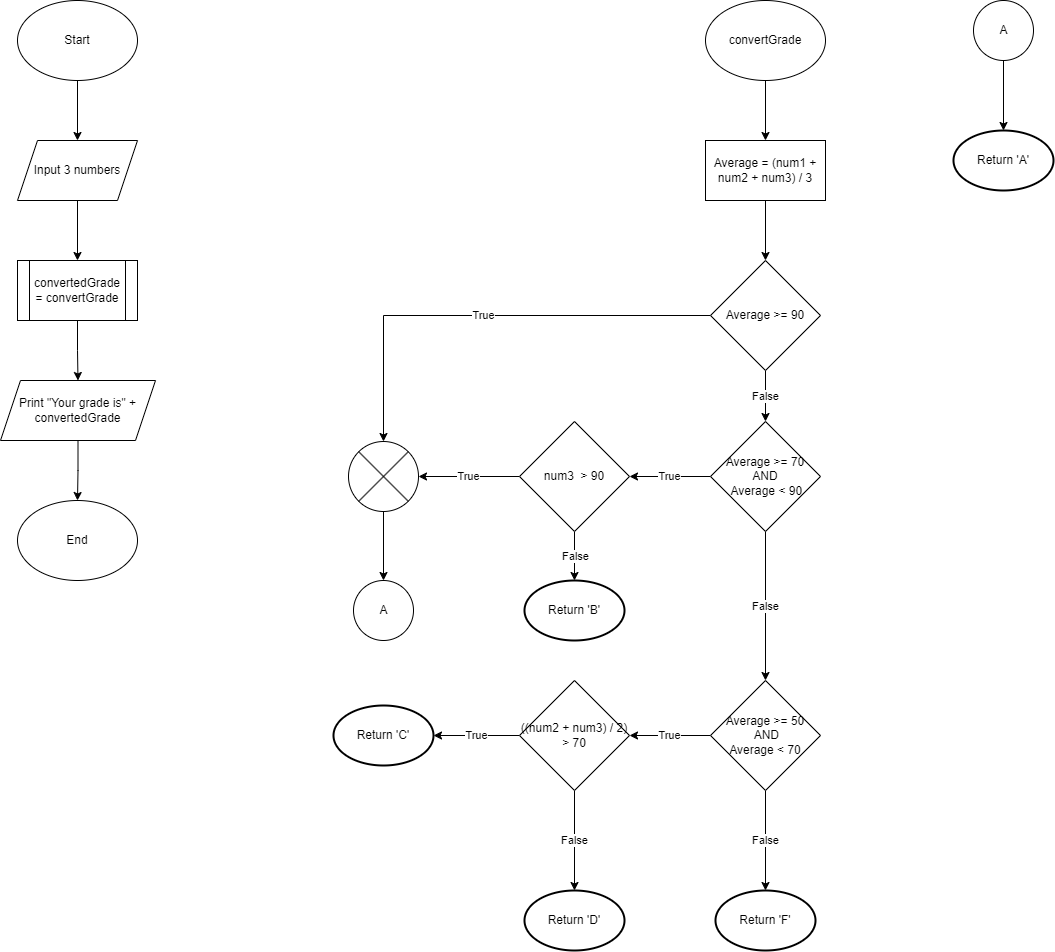

The diagram above was exported from draw.io. Its source (the exported page's mxGraphModel, read from the mxfile embedded in the PNG):
<mxGraphModel dx="1036" dy="606" grid="1" gridSize="10" guides="1" tooltips="1" connect="1" arrows="1" fold="1" page="1" pageScale="1" pageWidth="850" pageHeight="1100" math="0" shadow="0">
  <root>
    <mxCell id="0" />
    <mxCell id="1" parent="0" />
    <mxCell id="6jvVglzmcCXZdFAOkIB7-6" value="" style="edgeStyle=orthogonalEdgeStyle;rounded=0;orthogonalLoop=1;jettySize=auto;html=1;" parent="1" source="6jvVglzmcCXZdFAOkIB7-1" target="6jvVglzmcCXZdFAOkIB7-2" edge="1">
      <mxGeometry relative="1" as="geometry" />
    </mxCell>
    <mxCell id="6jvVglzmcCXZdFAOkIB7-1" value="Start" style="ellipse;whiteSpace=wrap;html=1;" parent="1" vertex="1">
      <mxGeometry x="59" width="120" height="80" as="geometry" />
    </mxCell>
    <mxCell id="6jvVglzmcCXZdFAOkIB7-7" value="" style="edgeStyle=orthogonalEdgeStyle;rounded=0;orthogonalLoop=1;jettySize=auto;html=1;" parent="1" source="6jvVglzmcCXZdFAOkIB7-2" target="6jvVglzmcCXZdFAOkIB7-3" edge="1">
      <mxGeometry relative="1" as="geometry" />
    </mxCell>
    <mxCell id="6jvVglzmcCXZdFAOkIB7-2" value="Input 3 numbers" style="shape=parallelogram;perimeter=parallelogramPerimeter;whiteSpace=wrap;html=1;fixedSize=1;" parent="1" vertex="1">
      <mxGeometry x="59" y="140" width="120" height="60" as="geometry" />
    </mxCell>
    <mxCell id="6jvVglzmcCXZdFAOkIB7-8" value="" style="edgeStyle=orthogonalEdgeStyle;rounded=0;orthogonalLoop=1;jettySize=auto;html=1;" parent="1" source="6jvVglzmcCXZdFAOkIB7-3" target="6jvVglzmcCXZdFAOkIB7-4" edge="1">
      <mxGeometry relative="1" as="geometry" />
    </mxCell>
    <mxCell id="6jvVglzmcCXZdFAOkIB7-3" value="convertedGrade = convertGrade" style="shape=process;whiteSpace=wrap;html=1;backgroundOutline=1;" parent="1" vertex="1">
      <mxGeometry x="59" y="260" width="120" height="60" as="geometry" />
    </mxCell>
    <mxCell id="6jvVglzmcCXZdFAOkIB7-9" value="" style="edgeStyle=orthogonalEdgeStyle;rounded=0;orthogonalLoop=1;jettySize=auto;html=1;" parent="1" source="6jvVglzmcCXZdFAOkIB7-4" target="6jvVglzmcCXZdFAOkIB7-5" edge="1">
      <mxGeometry relative="1" as="geometry" />
    </mxCell>
    <mxCell id="6jvVglzmcCXZdFAOkIB7-4" value="Print &quot;Your grade is&quot; + convertedGrade" style="shape=parallelogram;perimeter=parallelogramPerimeter;whiteSpace=wrap;html=1;fixedSize=1;" parent="1" vertex="1">
      <mxGeometry x="42" y="380" width="155" height="60" as="geometry" />
    </mxCell>
    <mxCell id="6jvVglzmcCXZdFAOkIB7-5" value="End" style="ellipse;whiteSpace=wrap;html=1;" parent="1" vertex="1">
      <mxGeometry x="59" y="500" width="120" height="80" as="geometry" />
    </mxCell>
    <mxCell id="KJvk7no7S-CFwb9vA_kA-1" value="" style="edgeStyle=orthogonalEdgeStyle;rounded=0;orthogonalLoop=1;jettySize=auto;html=1;" parent="1" source="6jvVglzmcCXZdFAOkIB7-10" target="6jvVglzmcCXZdFAOkIB7-12" edge="1">
      <mxGeometry relative="1" as="geometry" />
    </mxCell>
    <mxCell id="6jvVglzmcCXZdFAOkIB7-10" value="convertGrade" style="ellipse;whiteSpace=wrap;html=1;" parent="1" vertex="1">
      <mxGeometry x="747" width="120" height="80" as="geometry" />
    </mxCell>
    <mxCell id="KJvk7no7S-CFwb9vA_kA-2" value="" style="edgeStyle=orthogonalEdgeStyle;rounded=0;orthogonalLoop=1;jettySize=auto;html=1;" parent="1" source="6jvVglzmcCXZdFAOkIB7-12" target="6jvVglzmcCXZdFAOkIB7-17" edge="1">
      <mxGeometry relative="1" as="geometry" />
    </mxCell>
    <mxCell id="6jvVglzmcCXZdFAOkIB7-12" value="Average = (num1 + num2 + num3) / 3" style="rounded=0;whiteSpace=wrap;html=1;" parent="1" vertex="1">
      <mxGeometry x="747" y="140" width="120" height="60" as="geometry" />
    </mxCell>
    <mxCell id="KJvk7no7S-CFwb9vA_kA-36" value="False" style="edgeStyle=orthogonalEdgeStyle;rounded=0;orthogonalLoop=1;jettySize=auto;html=1;" parent="1" source="6jvVglzmcCXZdFAOkIB7-13" target="KJvk7no7S-CFwb9vA_kA-34" edge="1">
      <mxGeometry relative="1" as="geometry" />
    </mxCell>
    <mxCell id="KJvk7no7S-CFwb9vA_kA-37" value="True" style="edgeStyle=orthogonalEdgeStyle;rounded=0;orthogonalLoop=1;jettySize=auto;html=1;" parent="1" source="6jvVglzmcCXZdFAOkIB7-13" target="KJvk7no7S-CFwb9vA_kA-35" edge="1">
      <mxGeometry relative="1" as="geometry" />
    </mxCell>
    <mxCell id="6jvVglzmcCXZdFAOkIB7-13" value="((num2 + num3) / 2) &amp;gt; 70" style="rhombus;whiteSpace=wrap;html=1;" parent="1" vertex="1">
      <mxGeometry x="561" y="680" width="110" height="110" as="geometry" />
    </mxCell>
    <mxCell id="KJvk7no7S-CFwb9vA_kA-30" value="True" style="edgeStyle=orthogonalEdgeStyle;rounded=0;orthogonalLoop=1;jettySize=auto;html=1;" parent="1" source="6jvVglzmcCXZdFAOkIB7-14" target="6jvVglzmcCXZdFAOkIB7-13" edge="1">
      <mxGeometry relative="1" as="geometry" />
    </mxCell>
    <mxCell id="KJvk7no7S-CFwb9vA_kA-33" value="False" style="edgeStyle=orthogonalEdgeStyle;rounded=0;orthogonalLoop=1;jettySize=auto;html=1;" parent="1" source="6jvVglzmcCXZdFAOkIB7-14" target="KJvk7no7S-CFwb9vA_kA-32" edge="1">
      <mxGeometry relative="1" as="geometry" />
    </mxCell>
    <mxCell id="6jvVglzmcCXZdFAOkIB7-14" value="Average &amp;gt;= 50&lt;br&gt;&amp;nbsp;AND&lt;br&gt;Average &amp;lt; 70" style="rhombus;whiteSpace=wrap;html=1;" parent="1" vertex="1">
      <mxGeometry x="752" y="680" width="110" height="110" as="geometry" />
    </mxCell>
    <mxCell id="KJvk7no7S-CFwb9vA_kA-18" value="False" style="edgeStyle=orthogonalEdgeStyle;rounded=0;orthogonalLoop=1;jettySize=auto;html=1;" parent="1" source="6jvVglzmcCXZdFAOkIB7-15" edge="1">
      <mxGeometry relative="1" as="geometry">
        <mxPoint x="616" y="580" as="targetPoint" />
      </mxGeometry>
    </mxCell>
    <mxCell id="Nj0X23jP3ndTDDJT2GOZ-1" value="True" style="edgeStyle=orthogonalEdgeStyle;rounded=0;orthogonalLoop=1;jettySize=auto;html=1;" parent="1" source="6jvVglzmcCXZdFAOkIB7-15" target="KJvk7no7S-CFwb9vA_kA-39" edge="1">
      <mxGeometry relative="1" as="geometry" />
    </mxCell>
    <mxCell id="6jvVglzmcCXZdFAOkIB7-15" value="num3&amp;nbsp; &amp;gt; 90" style="rhombus;whiteSpace=wrap;html=1;" parent="1" vertex="1">
      <mxGeometry x="561" y="421" width="110" height="110" as="geometry" />
    </mxCell>
    <mxCell id="KJvk7no7S-CFwb9vA_kA-13" value="True" style="edgeStyle=orthogonalEdgeStyle;rounded=0;orthogonalLoop=1;jettySize=auto;html=1;" parent="1" source="6jvVglzmcCXZdFAOkIB7-16" target="6jvVglzmcCXZdFAOkIB7-15" edge="1">
      <mxGeometry relative="1" as="geometry" />
    </mxCell>
    <mxCell id="KJvk7no7S-CFwb9vA_kA-29" value="False" style="edgeStyle=orthogonalEdgeStyle;rounded=0;orthogonalLoop=1;jettySize=auto;html=1;" parent="1" source="6jvVglzmcCXZdFAOkIB7-16" target="6jvVglzmcCXZdFAOkIB7-14" edge="1">
      <mxGeometry relative="1" as="geometry" />
    </mxCell>
    <mxCell id="6jvVglzmcCXZdFAOkIB7-16" value="Average &amp;gt;= 70 &lt;br&gt;AND&lt;br&gt;&amp;nbsp;Average &amp;lt; 90" style="rhombus;whiteSpace=wrap;html=1;" parent="1" vertex="1">
      <mxGeometry x="752" y="421" width="110" height="110" as="geometry" />
    </mxCell>
    <mxCell id="KJvk7no7S-CFwb9vA_kA-6" value="False" style="edgeStyle=orthogonalEdgeStyle;rounded=0;orthogonalLoop=1;jettySize=auto;html=1;" parent="1" source="6jvVglzmcCXZdFAOkIB7-17" target="6jvVglzmcCXZdFAOkIB7-16" edge="1">
      <mxGeometry relative="1" as="geometry" />
    </mxCell>
    <mxCell id="Nj0X23jP3ndTDDJT2GOZ-2" value="True" style="edgeStyle=orthogonalEdgeStyle;rounded=0;orthogonalLoop=1;jettySize=auto;html=1;" parent="1" source="6jvVglzmcCXZdFAOkIB7-17" target="KJvk7no7S-CFwb9vA_kA-39" edge="1">
      <mxGeometry relative="1" as="geometry" />
    </mxCell>
    <mxCell id="6jvVglzmcCXZdFAOkIB7-17" value="Average &amp;gt;= 90" style="rhombus;whiteSpace=wrap;html=1;" parent="1" vertex="1">
      <mxGeometry x="752" y="260" width="110" height="110" as="geometry" />
    </mxCell>
    <mxCell id="KJvk7no7S-CFwb9vA_kA-7" value="A" style="verticalLabelPosition=middle;verticalAlign=middle;html=1;shape=mxgraph.flowchart.on-page_reference;labelPosition=center;align=center;" parent="1" vertex="1">
      <mxGeometry x="395" y="580" width="60" height="60" as="geometry" />
    </mxCell>
    <mxCell id="KJvk7no7S-CFwb9vA_kA-11" value="" style="edgeStyle=orthogonalEdgeStyle;rounded=0;orthogonalLoop=1;jettySize=auto;html=1;" parent="1" source="KJvk7no7S-CFwb9vA_kA-9" target="KJvk7no7S-CFwb9vA_kA-10" edge="1">
      <mxGeometry relative="1" as="geometry" />
    </mxCell>
    <mxCell id="KJvk7no7S-CFwb9vA_kA-9" value="A" style="verticalLabelPosition=middle;verticalAlign=middle;html=1;shape=mxgraph.flowchart.on-page_reference;labelPosition=center;align=center;" parent="1" vertex="1">
      <mxGeometry x="1015" width="60" height="60" as="geometry" />
    </mxCell>
    <mxCell id="KJvk7no7S-CFwb9vA_kA-10" value="Return 'A'" style="strokeWidth=2;html=1;shape=mxgraph.flowchart.start_1;whiteSpace=wrap;" parent="1" vertex="1">
      <mxGeometry x="995" y="130" width="100" height="60" as="geometry" />
    </mxCell>
    <mxCell id="KJvk7no7S-CFwb9vA_kA-19" value="Return 'B'" style="strokeWidth=2;html=1;shape=mxgraph.flowchart.start_1;whiteSpace=wrap;" parent="1" vertex="1">
      <mxGeometry x="566" y="580" width="100" height="60" as="geometry" />
    </mxCell>
    <mxCell id="KJvk7no7S-CFwb9vA_kA-32" value="Return 'F'" style="strokeWidth=2;html=1;shape=mxgraph.flowchart.start_1;whiteSpace=wrap;" parent="1" vertex="1">
      <mxGeometry x="757" y="890" width="100" height="60" as="geometry" />
    </mxCell>
    <mxCell id="KJvk7no7S-CFwb9vA_kA-34" value="Return 'D'" style="strokeWidth=2;html=1;shape=mxgraph.flowchart.start_1;whiteSpace=wrap;" parent="1" vertex="1">
      <mxGeometry x="566" y="890" width="100" height="60" as="geometry" />
    </mxCell>
    <mxCell id="KJvk7no7S-CFwb9vA_kA-35" value="Return 'C'" style="strokeWidth=2;html=1;shape=mxgraph.flowchart.start_1;whiteSpace=wrap;" parent="1" vertex="1">
      <mxGeometry x="375" y="705" width="100" height="60" as="geometry" />
    </mxCell>
    <mxCell id="Nj0X23jP3ndTDDJT2GOZ-3" value="" style="edgeStyle=orthogonalEdgeStyle;rounded=0;orthogonalLoop=1;jettySize=auto;html=1;" parent="1" source="KJvk7no7S-CFwb9vA_kA-39" target="KJvk7no7S-CFwb9vA_kA-7" edge="1">
      <mxGeometry relative="1" as="geometry" />
    </mxCell>
    <mxCell id="KJvk7no7S-CFwb9vA_kA-39" value="" style="verticalLabelPosition=bottom;verticalAlign=top;html=1;shape=mxgraph.flowchart.or;" parent="1" vertex="1">
      <mxGeometry x="390" y="441" width="70" height="70" as="geometry" />
    </mxCell>
  </root>
</mxGraphModel>